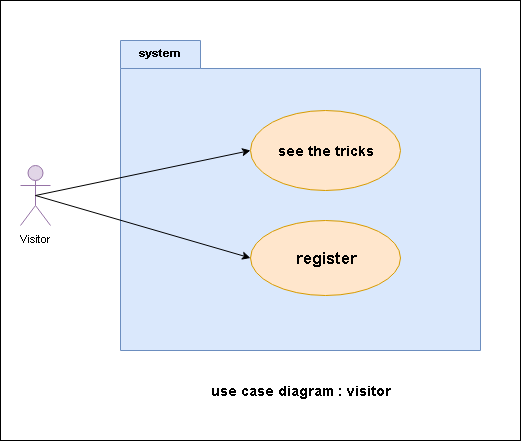

The diagram above was exported from draw.io. Its source (the exported page's mxGraphModel, read from the mxfile embedded in the PNG):
<mxGraphModel dx="868" dy="485" grid="1" gridSize="10" guides="1" tooltips="1" connect="1" arrows="1" fold="1" page="1" pageScale="1" pageWidth="827" pageHeight="1169" math="0" shadow="0">
  <root>
    <mxCell id="0" />
    <mxCell id="1" parent="0" />
    <mxCell id="6E-wRDccX3wfitTEMbCk-1" value="" style="shape=folder;fontStyle=1;spacingTop=10;tabWidth=80;tabHeight=28;tabPosition=left;html=1;fillColor=#dae8fc;strokeColor=#6c8ebf;" vertex="1" parent="1">
      <mxGeometry x="200" y="120" width="360" height="310" as="geometry" />
    </mxCell>
    <mxCell id="6E-wRDccX3wfitTEMbCk-3" value="system" style="text;align=center;fontStyle=1;verticalAlign=middle;spacingLeft=3;spacingRight=3;strokeColor=none;rotatable=0;points=[[0,0.5],[1,0.5]];portConstraint=eastwest;fontSize=11;" vertex="1" parent="1">
      <mxGeometry x="200" y="120" width="80" height="26" as="geometry" />
    </mxCell>
    <mxCell id="6E-wRDccX3wfitTEMbCk-5" value="Visitor" style="shape=umlActor;verticalLabelPosition=bottom;labelBackgroundColor=#ffffff;verticalAlign=top;html=1;fontSize=11;fillColor=#e1d5e7;strokeColor=#9673a6;" vertex="1" parent="1">
      <mxGeometry x="100" y="245" width="30" height="60" as="geometry" />
    </mxCell>
    <mxCell id="6E-wRDccX3wfitTEMbCk-7" value="&lt;b&gt;&lt;font style=&quot;font-size: 17px&quot;&gt;register&lt;/font&gt;&lt;/b&gt;" style="ellipse;whiteSpace=wrap;html=1;fillColor=#ffe6cc;fontSize=11;strokeColor=#d79b00;" vertex="1" parent="1">
      <mxGeometry x="330" y="300" width="150" height="75" as="geometry" />
    </mxCell>
    <mxCell id="6E-wRDccX3wfitTEMbCk-8" value="" style="endArrow=classic;html=1;fontSize=11;exitX=0.5;exitY=0.5;exitDx=0;exitDy=0;exitPerimeter=0;entryX=0;entryY=0.5;entryDx=0;entryDy=0;" edge="1" parent="1" source="6E-wRDccX3wfitTEMbCk-5" target="6E-wRDccX3wfitTEMbCk-13">
      <mxGeometry width="50" height="50" relative="1" as="geometry">
        <mxPoint x="140" y="240" as="sourcePoint" />
        <mxPoint x="330" y="225" as="targetPoint" />
      </mxGeometry>
    </mxCell>
    <mxCell id="6E-wRDccX3wfitTEMbCk-9" value="" style="endArrow=classic;html=1;fontSize=11;exitX=0.5;exitY=0.5;exitDx=0;exitDy=0;exitPerimeter=0;entryX=0;entryY=0.5;entryDx=0;entryDy=0;" edge="1" parent="1" source="6E-wRDccX3wfitTEMbCk-5" target="6E-wRDccX3wfitTEMbCk-7">
      <mxGeometry width="50" height="50" relative="1" as="geometry">
        <mxPoint x="150" y="400" as="sourcePoint" />
        <mxPoint x="200" y="350" as="targetPoint" />
      </mxGeometry>
    </mxCell>
    <mxCell id="6E-wRDccX3wfitTEMbCk-13" value="&lt;b&gt;&lt;font style=&quot;font-size: 14px&quot;&gt;see the tricks&lt;/font&gt;&lt;/b&gt;" style="ellipse;whiteSpace=wrap;html=1;fillColor=#ffe6cc;fontSize=11;strokeColor=#d79b00;" vertex="1" parent="1">
      <mxGeometry x="330" y="190" width="150" height="80" as="geometry" />
    </mxCell>
    <mxCell id="6E-wRDccX3wfitTEMbCk-20" value="&lt;b&gt;&lt;font style=&quot;font-size: 14px&quot;&gt;use case diagram : visitor&lt;/font&gt;&lt;/b&gt;" style="text;html=1;strokeColor=none;fillColor=none;align=center;verticalAlign=middle;whiteSpace=wrap;rounded=0;fontSize=11;" vertex="1" parent="1">
      <mxGeometry x="270" y="460" width="220" height="20" as="geometry" />
    </mxCell>
    <mxCell id="6E-wRDccX3wfitTEMbCk-21" value="" style="rounded=0;whiteSpace=wrap;html=1;fillColor=none;fontSize=11;" vertex="1" parent="1">
      <mxGeometry x="80" y="80" width="520" height="440" as="geometry" />
    </mxCell>
  </root>
</mxGraphModel>